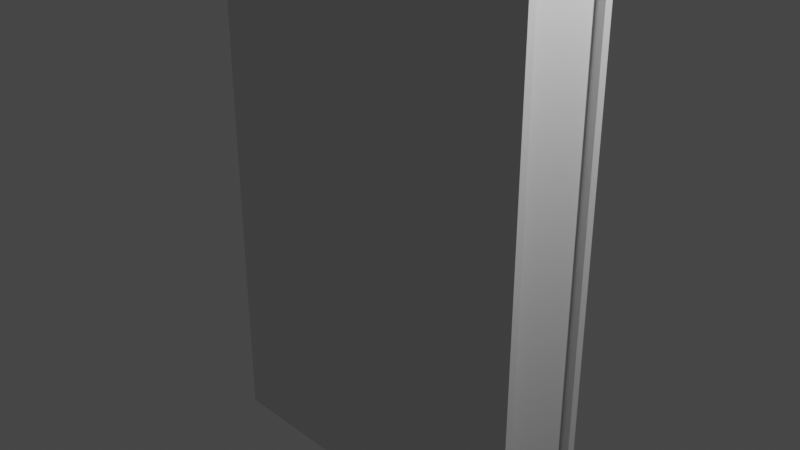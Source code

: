 # Source: book.blend  (saved by Blender 2.80.58; exported with 4.5.12 LTS)
import bpy
from mathutils import Matrix  # noqa: F401  (used for matrix-valued properties, if any)

bpy.ops.wm.read_factory_settings(use_empty=True)
scene = bpy.context.scene
scene.name = 'Scene'

# ---- collections
col_collection = bpy.data.collections.new('Collection'); scene.collection.children.link(col_collection)

# ---- materials (node trees are filled in below, after node groups)
mat_material = bpy.data.materials.new('Material')
mat_material.alpha_threshold = 0.0
mat_material.use_transparent_shadow = False
mat_material.roughness = 0.5
mat_material.line_color = (0.0, 0.0, 0.0, 1.0)

# ---- material node trees
mat_material.use_nodes = True; mat_material.node_tree.nodes.clear()
_N = mat_material.node_tree.nodes; _L = mat_material.node_tree.links
n0 = _N.new('ShaderNodeOutputMaterial'); n0.name = 'Material Output'; n0.location = (300, 300)
n1 = _N.new('ShaderNodeBsdfPrincipled'); n1.name = 'Principled BSDF'; n1.location = (10, 300)
n1.distribution = 'GGX'
n1.subsurface_method = 'BURLEY'
n1.inputs[3].default_value = 1.45
_L.new(n1.outputs[0], n0.inputs[0])
n0.is_active_output = True

# ---- world
world_world = bpy.data.worlds.new('World'); scene.world = world_world
world_world.use_nodes = True; world_world.node_tree.nodes.clear()
_N = world_world.node_tree.nodes; _L = world_world.node_tree.links
n0 = _N.new('ShaderNodeOutputWorld'); n0.name = 'World Output'; n0.location = (300, 300)
n1 = _N.new('ShaderNodeBackground'); n1.name = 'Background'; n1.location = (10, 300)
n1.inputs[0].default_value = (0.05088, 0.05088, 0.05088, 1.0)
_L.new(n1.outputs[0], n0.inputs[0])
n0.is_active_output = True
world_world.color = (0.05088, 0.05088, 0.05088)
world_world.use_sun_shadow = False
world_world.sun_shadow_jitter_overblur = 0.0

# ---- cameras
cam_camera = bpy.data.cameras.new('Camera')
cam_camera.clip_end = 100.0
cam_camera.ortho_scale = 7.314
cam_camera.dof.focus_distance = 0.0
cam_camera.dof.aperture_fstop = 128.0

# ---- lights
light_light = bpy.data.lights.new('Light', 'POINT')
light_light.transmission_factor = 0.0
light_light.cutoff_distance = 30.0
light_light.energy = 1000.0
light_light.shadow_buffer_clip_start = 1.001
light_light.shadow_soft_size = 0.1
light_light.shadow_maximum_resolution = 0.006
light_light.use_absolute_resolution = True

# ---- meshes
me_cube = bpy.data.meshes.new('Cube')
me_cube.from_pydata([(2.0, 0.4404, 3.0), (2.0, 0.4404, -3.0), (2.0, -0.4404, 3.0), (2.0, -0.4404, -3.0), (-1.909, 0.4404, 3.0), (-1.909, 0.4404, -3.0), (-1.909, -0.4404, 3.0), (-1.909, -0.4404, -3.0), (-2.0, 0.5319, -3.0), (-2.0, -0.5319, -3.0), (2.0, 0.5319, -3.0), (2.0, 0.5319, 3.0), (2.0, -0.5319, 3.0), (2.0, -0.5319, -3.0), (-2.0, -0.5319, 3.0), (-2.0, 0.5319, 3.0), (2.0, -0.4404, 2.9), (2.0, 0.4404, 2.9), (2.0, 0.4404, -2.9), (2.0, -0.4404, -2.9), (1.9, 0.4404, 3.0), (1.9, -0.4404, 3.0), (1.9, 0.4404, -3.0), (1.9, -0.4404, -3.0), (1.9, -0.4404, 2.9), (1.9, -0.4404, -2.9), (-1.909, -0.4404, 2.9), (-1.909, 0.4404, 2.9), (-1.909, 0.4404, -2.9), (-1.909, -0.4404, -2.9), (1.9, 0.4404, 2.9), (1.9, 0.4404, -2.9)], [], [(13, 12, 14, 9), (9, 14, 15, 8), (8, 15, 11, 10), (5, 7, 9, 8), (1, 22, 5, 8, 10), (0, 17, 18, 1, 10, 11), (3, 19, 16, 2, 12, 13), (2, 21, 6, 14, 12), (7, 23, 3, 13, 9), (6, 4, 15, 14), (4, 20, 0, 11, 15), (3, 23, 25, 19), (19, 25, 24, 16), (16, 24, 21, 2), (6, 21, 24, 26), (4, 6, 26, 27), (30, 17, 0, 20), (31, 22, 1, 18), (18, 17, 30, 31), (20, 4, 27, 30), (29, 25, 23, 7), (29, 7, 5, 28), (22, 31, 28, 5), (25, 29, 28, 31), (25, 31, 30, 24), (24, 30, 27, 26)])
_uv = me_cube.uv_layers.new(name='UVMap')
_uv.uv.foreach_set('vector', [0.375, 0.25, 0.625, 0.25, 0.625, 0.5, 0.375, 0.5, 0.375, 0.5, 0.625, 0.5, 0.625, 0.75, 0.375, 0.75, 0.625, 0.5, 0.875, 0.5, 0.875, 0.75, 0.625, 0.75, 0.3807, 0.7715, 0.3807, 0.9785, 0.375, 1.0, 0.375, 0.75, 0.625, 0.7715, 0.5029, 0.7715, 0.3807, 0.7715, 0.375, 0.75, 0.625, 0.75, 0.375, 0.5215, 0.25, 0.5215, 0.1875, 0.5215, 0.125, 0.5215, 0.125, 0.5, 0.375, 0.5, 0.125, 0.7285, 0.1875, 0.7285, 0.25, 0.7285, 0.375, 0.7285, 0.375, 0.75, 0.125, 0.75, 0.375, 0.2285, 0.4971, 0.2285, 0.6193, 0.2285, 0.625, 0.25, 0.375, 0.25, 0.3807, 0.9785, 0.5029, 0.9785, 0.625, 0.9785, 0.625, 1.0, 0.375, 1.0, 0.6193, 0.2285, 0.6193, 0.0215, 0.625, 0.0, 0.625, 0.25, 0.6193, 0.0215, 0.4971, 0.0215, 0.375, 0.0215, 0.375, 0.0, 0.625, 0.0, 0.625, 0.9785, 0.5029, 0.9785, 0.0, 0.0, 0.1875, 0.7285, 0.1875, 0.7285, 0.0, 0.0, 0.0, 0.0, 0.25, 0.7285, 0.25, 0.7285, 0.0, 0.0, 0.4971, 0.2285, 0.375, 0.2285, 0.6193, 0.2285, 0.4971, 0.2285, 0.0, 0.0, 0.0, 0.0, 0.6193, 0.0215, 0.6193, 0.2285, 0.0, 0.0, 0.0, 0.0, 0.0, 0.0, 0.25, 0.5215, 0.375, 0.5215, 0.4971, 0.0215, 0.0, 0.0, 0.5029, 0.7715, 0.625, 0.7715, 0.1875, 0.5215, 0.1875, 0.5215, 0.25, 0.5215, 0.0, 0.0, 0.0, 0.0, 0.4971, 0.0215, 0.6193, 0.0215, 0.0, 0.0, 0.0, 0.0, 0.0, 0.0, 0.0, 0.0, 0.5029, 0.9785, 0.3807, 0.9785, 0.0, 0.0, 0.3807, 0.9785, 0.3807, 0.7715, 0.0, 0.0, 0.5029, 0.7715, 0.0, 0.0, 0.0, 0.0, 0.3807, 0.7715, 0.0, 0.0, 0.0, 0.0, 0.0, 0.0, 0.0, 0.0, 0.0, 0.0, 0.0, 0.0, 0.0, 0.0, 0.0, 0.0, 0.0, 0.0, 0.0, 0.0, 0.0, 0.0, 0.0, 0.0])
me_cube.materials.append(mat_material)
me_cube.use_remesh_preserve_volume = False
me_cube.use_remesh_preserve_attributes = False
me_cube.use_mirror_vertex_groups = False
me_cube.update()

# ---- objects
ob_cube = bpy.data.objects.new('Cube', me_cube)
ob_light = bpy.data.objects.new('Light', light_light)
ob_camera = bpy.data.objects.new('Camera', cam_camera)

# ---- transforms, parenting, visibility, modifiers, constraints
ob_cube.location = (0.0, 0.0, 0.0)
ob_cube.lock_rotations_4d = False
ob_cube.empty_display_type = 'ARROWS'
ob_cube.lineart.crease_threshold = 0.0
ob_light.location = (4.076, 1.005, 5.904)
ob_light.rotation_euler = (0.6503, 0.05522, 1.866)
ob_light.lock_rotations_4d = False
ob_light.empty_display_type = 'ARROWS'
ob_light.color = (0.0, 0.0, 0.0, 0.0)
ob_light.lineart.crease_threshold = 0.0
ob_camera.location = (7.359, -6.926, 4.958)
ob_camera.rotation_euler = (1.109, 0.0, 0.8149)
ob_camera.lock_rotations_4d = False
ob_camera.empty_display_type = 'ARROWS'
ob_camera.color = (0.0, 0.0, 0.0, 0.0)
ob_camera.display_type = 'WIRE'
ob_camera.lineart.crease_threshold = 0.0

# ---- collection membership
col_collection.objects.link(ob_cube)
col_collection.objects.link(ob_light)
col_collection.objects.link(ob_camera)

# ---- scene / render settings (as saved in the file)
scene.camera = ob_camera
scene.frame_start = 1; scene.frame_end = 250; scene.frame_set(22)
scene.render.engine = 'BLENDER_EEVEE_NEXT'
scene.cycles.use_denoising = False
scene.cycles.samples = 128
scene.cycles.sampling_pattern = 'TABULATED_SOBOL'
scene.cycles.use_adaptive_sampling = False
scene.cycles.use_light_tree = False
scene.view_settings.view_transform = 'Filmic'
bpy.context.view_layer.update()
